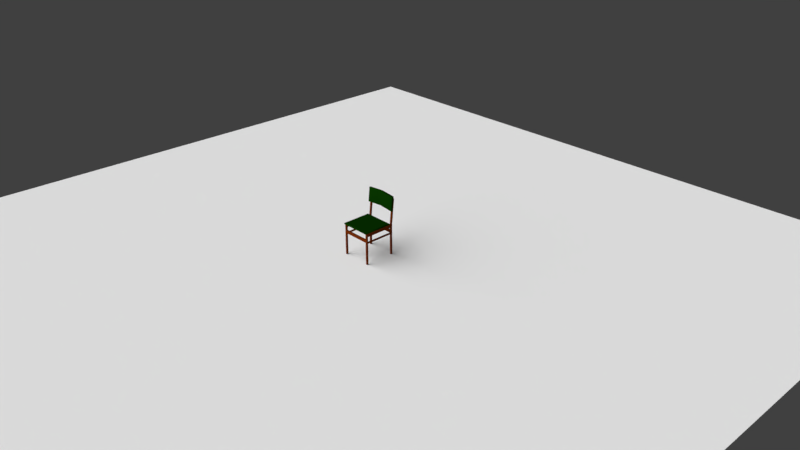 # Source: Chair.blend  (saved by Blender 2.79.0; exported with 4.5.12 LTS)
import bpy
from mathutils import Matrix  # noqa: F401  (used for matrix-valued properties, if any)

bpy.ops.wm.read_factory_settings(use_empty=True)
scene = bpy.context.scene
scene.name = 'Scene'

# ---- collections
col_collection_1 = bpy.data.collections.new('Collection 1'); scene.collection.children.link(col_collection_1)

# ---- materials (node trees are filled in below, after node groups)
mat_chair_body = bpy.data.materials.new('Chair.Body')
mat_chair_body.alpha_threshold = 0.0
mat_chair_body.roughness = 0.5
mat_chair_seat = bpy.data.materials.new('Chair.Seat')
mat_chair_seat.alpha_threshold = 0.0
mat_chair_seat.roughness = 0.5
mat_chair_back = bpy.data.materials.new('Chair.Back')
mat_chair_back.alpha_threshold = 0.0
mat_chair_back.roughness = 0.5

# ---- material node trees
mat_chair_body.use_nodes = True; mat_chair_body.node_tree.nodes.clear()
_N = mat_chair_body.node_tree.nodes; _L = mat_chair_body.node_tree.links
n0 = _N.new('ShaderNodeOutputMaterial'); n0.name = 'Material Output'; n0.location = (300, 300)
n1 = _N.new('ShaderNodeBsdfDiffuse'); n1.name = 'Diffuse BSDF'; n1.location = (100, 300)
n1.inputs[0].default_value = (0.1149, 0.01814, 0.001702, 1.0)
_L.new(n1.outputs[0], n0.inputs[0])
n0.is_active_output = True
mat_chair_seat.use_nodes = True; mat_chair_seat.node_tree.nodes.clear()
_N = mat_chair_seat.node_tree.nodes; _L = mat_chair_seat.node_tree.links
n0 = _N.new('ShaderNodeOutputMaterial'); n0.name = 'Material Output'; n0.location = (300, 300)
n1 = _N.new('ShaderNodeBsdfDiffuse'); n1.name = 'Diffuse BSDF'; n1.location = (10, 300)
n1.inputs[0].default_value = (0.001719, 0.02365, 0.0, 1.0)
_L.new(n1.outputs[0], n0.inputs[0])
n0.is_active_output = True
mat_chair_back.use_nodes = True; mat_chair_back.node_tree.nodes.clear()
_N = mat_chair_back.node_tree.nodes; _L = mat_chair_back.node_tree.links
n0 = _N.new('ShaderNodeOutputMaterial'); n0.name = 'Material Output'; n0.location = (300, 300)
n1 = _N.new('ShaderNodeBsdfDiffuse'); n1.name = 'Diffuse BSDF'; n1.location = (10, 300)
n1.inputs[0].default_value = (0.001719, 0.02365, 0.0, 1.0)
_L.new(n1.outputs[0], n0.inputs[0])
n0.is_active_output = True

# ---- world
world_world = bpy.data.worlds.new('World'); scene.world = world_world
world_world.color = (0.05088, 0.05088, 0.05088)
world_world.use_sun_shadow = False
world_world.sun_shadow_jitter_overblur = 0.0
world_world.cycles.sampling_method = 'MANUAL'

# ---- cameras
cam_render_camera = bpy.data.cameras.new('Render Camera')
cam_render_camera.clip_end = 100.0
cam_render_camera.lens = 35.0
cam_render_camera.sensor_width = 32.0
cam_render_camera.sensor_height = 18.0
cam_render_camera.ortho_scale = 7.314
cam_render_camera.dof.focus_distance = 0.0

# ---- lights
light_sun = bpy.data.lights.new('Sun', 'SUN')
light_sun.transmission_factor = 0.0
light_sun.angle = 1.571
light_sun.energy = 5.0
light_sun.shadow_buffer_clip_start = 0.5
light_sun.shadow_soft_size = 1.0
light_sun.shadow_cascade_max_distance = 1000.0

# ---- meshes
me_chair_mesh = bpy.data.meshes.new('Chair.Mesh')
me_chair_mesh.from_pydata([(-0.205, -0.215, 0.0), (-0.205, -0.215, 0.43), (-0.205, -0.193, 0.0), (-0.205, -0.193, 0.43), (-0.183, -0.215, 0.0), (-0.183, -0.215, 0.43), (-0.183, -0.193, 0.0), (-0.183, -0.193, 0.43), (-0.183, 0.25, 0.77), (-0.183, 0.215, 0.0), (-0.183, 0.228, 0.77), (-0.183, 0.193, 0.0), (-0.205, 0.25, 0.77), (-0.205, 0.215, 0.0), (-0.205, 0.228, 0.77), (-0.205, 0.193, 0.0), (-0.2015, -0.1928, 0.29), (-0.2015, -0.1928, 0.31), (-0.2015, 0.1928, 0.29), (-0.2015, 0.1928, 0.31), (-0.1865, -0.1928, 0.29), (-0.1865, -0.1928, 0.31), (-0.1865, 0.1928, 0.29), (-0.1865, 0.1928, 0.31), (-0.205, -0.1928, 0.385), (-0.205, -0.1928, 0.43), (-0.205, 0.1928, 0.385), (-0.205, 0.1928, 0.43), (-0.1836, -0.1928, 0.385), (-0.1836, -0.1928, 0.43), (-0.1836, 0.1928, 0.385), (-0.1836, 0.1928, 0.43), (-0.183, 0.215, 0.429), (-0.205, 0.215, 0.429), (-0.205, 0.193, 0.429), (-0.183, 0.193, 0.429), (-0.183, 0.195, 0.305), (-0.183, 0.195, 0.345), (-0.183, 0.215, 0.345), (0.205, -0.215, 0.0), (0.205, -0.215, 0.43), (0.205, -0.193, 0.0), (0.205, -0.193, 0.43), (0.183, -0.215, 0.0), (0.183, -0.215, 0.43), (0.183, -0.193, 0.0), (0.183, -0.193, 0.43), (0.183, 0.25, 0.77), (0.183, 0.215, 0.0), (0.183, 0.228, 0.77), (0.183, 0.193, 0.0), (0.205, 0.25, 0.77), (0.205, 0.215, 0.0), (0.205, 0.228, 0.77), (0.205, 0.193, 0.0), (0.2015, -0.1928, 0.29), (0.2015, -0.1928, 0.31), (0.2015, 0.1928, 0.29), (0.2015, 0.1928, 0.31), (0.1865, -0.1928, 0.29), (0.1865, -0.1928, 0.31), (0.1865, 0.1928, 0.29), (0.1865, 0.1928, 0.31), (0.205, -0.1928, 0.385), (0.205, -0.1928, 0.43), (0.205, 0.1928, 0.385), (0.205, 0.1928, 0.43), (0.1836, -0.1928, 0.385), (0.1836, -0.1928, 0.43), (0.1836, 0.1928, 0.385), (0.1836, 0.1928, 0.43), (0.183, 0.215, 0.429), (0.205, 0.215, 0.429), (0.205, 0.193, 0.429), (0.183, 0.193, 0.429), (0.183, 0.195, 0.305), (0.183, 0.195, 0.345), (0.183, 0.215, 0.305), (0.183, 0.215, 0.345), (-0.183, 0.215, 0.305), (-0.205, -0.2289, 0.43), (-0.205, 0.1711, 0.43), (0.205, -0.2289, 0.43), (0.205, 0.1711, 0.43), (-0.1958, -0.2197, 0.45), (-0.205, -0.2289, 0.4408), (-0.2004, -0.2243, 0.4488), (-0.2038, -0.2276, 0.4454), (-0.1958, 0.1619, 0.45), (-0.205, 0.1711, 0.4408), (-0.2004, 0.1665, 0.4488), (-0.2038, 0.1699, 0.4454), (0.1958, -0.2197, 0.45), (0.205, -0.2289, 0.4408), (0.2004, -0.2243, 0.4488), (0.2038, -0.2276, 0.4454), (0.1958, 0.1619, 0.45), (0.205, 0.1711, 0.4408), (0.2004, 0.1665, 0.4488), (0.2038, 0.1699, 0.4454), (-7.451e-09, 0.2028, 0.6232), (-7.451e-09, 0.2091, 0.6208), (-0.215, 0.2132, 0.6085), (-0.215, 0.2325, 0.8075), (-7.451e-09, 0.2453, 0.8182), (-7.451e-09, 0.226, 0.6192), (0.215, 0.2132, 0.6085), (0.215, 0.2325, 0.8075), (-0.202, 0.1846, 0.6243), (-0.215, 0.1962, 0.6101), (-0.2085, 0.1857, 0.6176), (-0.2133, 0.19, 0.6125), (-0.202, 0.2014, 0.7975), (-0.215, 0.2156, 0.8092), (-0.2085, 0.2038, 0.8038), (-0.2133, 0.2089, 0.8081), (0.202, 0.1846, 0.6243), (0.215, 0.1962, 0.6101), (0.2085, 0.1857, 0.6176), (0.2133, 0.19, 0.6125), (0.202, 0.2014, 0.7975), (0.215, 0.2156, 0.8092), (0.2085, 0.2038, 0.8038), (0.2133, 0.2089, 0.8081), (-7.451e-09, 0.1985, 0.6284), (-7.451e-09, 0.2284, 0.8199), (-7.451e-09, 0.2218, 0.8188), (-7.451e-09, 0.2166, 0.8145), (0.01204, 0.1966, 0.6343), (-0.01204, 0.1966, 0.6343), (-7.451e-09, 0.1985, 0.6284), (0.004408, 0.1969, 0.6346), (-0.004408, 0.1969, 0.6346), (-0.01204, 0.2135, 0.8076), (0.01204, 0.2135, 0.8076), (-7.451e-09, 0.2166, 0.8145), (-0.004408, 0.2137, 0.8078), (0.004408, 0.2137, 0.8078), (-0.183, -0.215, 0.305), (-0.183, -0.215, 0.345), (-0.183, -0.195, 0.345), (0.183, -0.215, 0.305), (0.183, -0.215, 0.345), (0.183, -0.195, 0.305), (0.183, -0.195, 0.345), (-0.183, -0.195, 0.305)], [], [(0, 1, 3, 2), (2, 3, 7, 6), (6, 7, 5, 4), (4, 5, 1, 0), (2, 6, 4, 0), (7, 3, 1, 5), (13, 9, 11, 15), (33, 12, 8, 32), (34, 14, 12, 33), (35, 10, 14, 34), (8, 12, 14, 10), (32, 8, 10, 35), (16, 17, 19, 18), (18, 19, 23, 22), (22, 23, 21, 20), (20, 21, 17, 16), (18, 22, 20, 16), (23, 19, 17, 21), (24, 25, 27, 26), (26, 27, 31, 30), (30, 31, 29, 28), (28, 29, 25, 24), (26, 30, 28, 24), (31, 27, 25, 29), (9, 32, 35, 11), (11, 35, 34, 15), (15, 34, 33, 13), (13, 33, 32, 9), (36, 37, 38, 79), (39, 41, 42, 40), (41, 45, 46, 42), (45, 43, 44, 46), (43, 39, 40, 44), (41, 39, 43, 45), (46, 44, 40, 42), (52, 54, 50, 48), (72, 71, 47, 51), (73, 72, 51, 53), (74, 73, 53, 49), (47, 49, 53, 51), (71, 74, 49, 47), (55, 57, 58, 56), (57, 61, 62, 58), (61, 59, 60, 62), (59, 55, 56, 60), (57, 55, 59, 61), (62, 60, 56, 58), (63, 65, 66, 64), (65, 69, 70, 66), (69, 67, 68, 70), (67, 63, 64, 68), (65, 63, 67, 69), (70, 68, 64, 66), (48, 50, 74, 71), (50, 54, 73, 74), (54, 52, 72, 73), (52, 48, 71, 72), (75, 77, 78, 76), (77, 79, 38, 78), (36, 75, 76, 37), (77, 75, 36, 79), (38, 37, 76, 78), (96, 88, 84, 92), (83, 97, 93, 82), (80, 85, 89, 81), (81, 83, 82, 80), (81, 89, 97, 83), (84, 88, 90, 86), (86, 90, 91, 87), (87, 91, 89, 85), (88, 96, 98, 90), (90, 98, 99, 91), (91, 99, 97, 89), (96, 92, 94, 98), (98, 94, 95, 99), (99, 95, 93, 97), (92, 84, 86, 94), (94, 86, 87, 95), (95, 87, 85, 93), (82, 93, 85, 80), (122, 127, 135, 134, 120), (105, 104, 107, 106), (102, 105, 101, 109), (104, 103, 113, 125), (109, 113, 103, 102), (106, 107, 121, 117), (108, 112, 114, 110), (110, 114, 115, 111), (111, 115, 113, 109), (120, 116, 118, 122), (122, 118, 119, 123), (123, 119, 117, 121), (101, 117, 119, 100), (100, 119, 118, 124), (129, 133, 112, 108), (125, 113, 115, 126), (126, 115, 114, 127), (105, 106, 117, 101), (127, 114, 112, 133, 135), (123, 126, 127, 122), (121, 125, 126, 123), (124, 118, 116, 128, 130), (111, 100, 124, 110), (109, 101, 100, 111), (107, 104, 125, 121), (102, 103, 104, 105), (110, 124, 130, 129, 108), (128, 131, 130), (131, 132, 130), (132, 129, 130), (133, 136, 135), (136, 137, 135), (137, 134, 135), (133, 129, 132, 136), (136, 132, 131, 137), (137, 131, 128, 134), (116, 120, 134, 128), (138, 139, 140, 145), (141, 143, 144, 142), (143, 145, 140, 144), (138, 141, 142, 139), (143, 141, 138, 145), (140, 139, 142, 144)])
me_chair_mesh.polygons.foreach_set('use_smooth', [0, 0, 0, 0, 0, 0, 0, 0, 0, 0, 0, 0, 0, 0, 0, 0, 0, 0, 0, 0, 0, 0, 0, 0, 0, 0, 0, 0, 0, 0, 0, 0, 0, 0, 0, 0, 0, 0, 0, 0, 0, 0, 0, 0, 0, 0, 0, 0, 0, 0, 0, 0, 0, 0, 0, 0, 0, 0, 0, 0, 0, 0, 0, 1, 1, 0, 1, 1, 1, 1, 1, 1, 1, 1, 1, 1, 1, 1, 1, 1, 1, 0, 1, 1, 1, 1, 1, 1, 1, 1, 1, 1, 1, 1, 1, 1, 1, 1, 1, 1, 1, 1, 1, 1, 1, 0, 1, 1, 1, 1, 1, 1, 1, 1, 1, 1, 1, 0, 0, 0, 0, 0, 0])
me_chair_mesh.polygons.foreach_set('material_index', [0, 0, 0, 0, 0, 0, 0, 0, 0, 0, 0, 0, 0, 0, 0, 0, 0, 0, 0, 0, 0, 0, 0, 0, 0, 0, 0, 0, 0, 0, 0, 0, 0, 0, 0, 0, 0, 0, 0, 0, 0, 0, 0, 0, 0, 0, 0, 0, 0, 0, 0, 0, 0, 0, 0, 0, 0, 0, 0, 0, 0, 0, 1, 1, 1, 1, 1, 1, 1, 1, 1, 1, 1, 1, 1, 1, 1, 1, 1, 1, 2, 2, 2, 2, 2, 2, 2, 2, 2, 2, 2, 2, 2, 2, 2, 2, 2, 2, 2, 2, 2, 2, 2, 2, 2, 2, 2, 2, 2, 2, 2, 2, 2, 2, 2, 2, 2, 0, 0, 0, 0, 0, 0])
me_chair_mesh.materials.append(mat_chair_body)
me_chair_mesh.materials.append(mat_chair_seat)
me_chair_mesh.materials.append(mat_chair_back)
me_chair_mesh.use_remesh_preserve_volume = False
me_chair_mesh.use_remesh_preserve_attributes = False
me_chair_mesh.use_mirror_vertex_groups = False
me_chair_mesh.update()
me_ground_mesh = bpy.data.meshes.new('Ground.Mesh')
me_ground_mesh.from_pydata([(-5.0, -5.0, 0.0), (5.0, -5.0, 0.0), (-5.0, 5.0, 0.0), (5.0, 5.0, 0.0)], [], [(0, 1, 3, 2)])
me_ground_mesh.use_remesh_preserve_volume = False
me_ground_mesh.use_remesh_preserve_attributes = False
me_ground_mesh.use_mirror_vertex_groups = False
me_ground_mesh.update()

# ---- objects
ob_chair = bpy.data.objects.new('Chair', me_chair_mesh)
ob_ground = bpy.data.objects.new('Ground', me_ground_mesh)
ob_sun = bpy.data.objects.new('Sun', light_sun)
ob_render_camera = bpy.data.objects.new('Render Camera', cam_render_camera)

# ---- transforms, parenting, visibility, modifiers, constraints
ob_chair.location = (0.0, 0.0, 0.0)
ob_chair.lineart.crease_threshold = 0.0
_vg = ob_chair.vertex_groups.new(name='Body')
_vg = ob_chair.vertex_groups.new(name='Seat')
_vg = ob_chair.vertex_groups.new(name='Back')
ob_ground.location = (0.0, 0.0, 0.0)
ob_ground.lineart.crease_threshold = 0.0
ob_sun.location = (-2.0, -2.0, 2.0)
ob_sun.rotation_euler = (0.7854, -0.7854, 0.0)
ob_sun.lineart.crease_threshold = 0.0
ob_render_camera.location = (7.481, -6.508, 5.344)
ob_render_camera.rotation_euler = (1.109, 0.0, 0.8149)
ob_render_camera.lock_rotations_4d = False
ob_render_camera.empty_display_type = 'ARROWS'
ob_render_camera.color = (0.0, 0.0, 0.0, 0.0)
ob_render_camera.display_type = 'WIRE'
ob_render_camera.lineart.crease_threshold = 0.0

# ---- collection membership
col_collection_1.objects.link(ob_chair)
col_collection_1.objects.link(ob_ground)
col_collection_1.objects.link(ob_sun)
col_collection_1.objects.link(ob_render_camera)

# ---- scene / render settings (as saved in the file)
scene.camera = ob_render_camera
scene.frame_start = 1; scene.frame_end = 300; scene.frame_set(1)
scene.render.engine = 'CYCLES'
scene.render.image_settings.compression = 0
scene.render.fps = 60
scene.render.dither_intensity = 0.0
scene.render.use_compositing = False
scene.render.use_sequencer = False
scene.cycles.samples = 128
scene.cycles.sampling_pattern = 'TABULATED_SOBOL'
scene.cycles.use_adaptive_sampling = False
scene.cycles.use_light_tree = False
scene.cycles.blur_glossy = 0.0
scene.cycles.sample_clamp_indirect = 0.1
scene.view_settings.view_transform = 'Standard'
bpy.context.view_layer.update()
